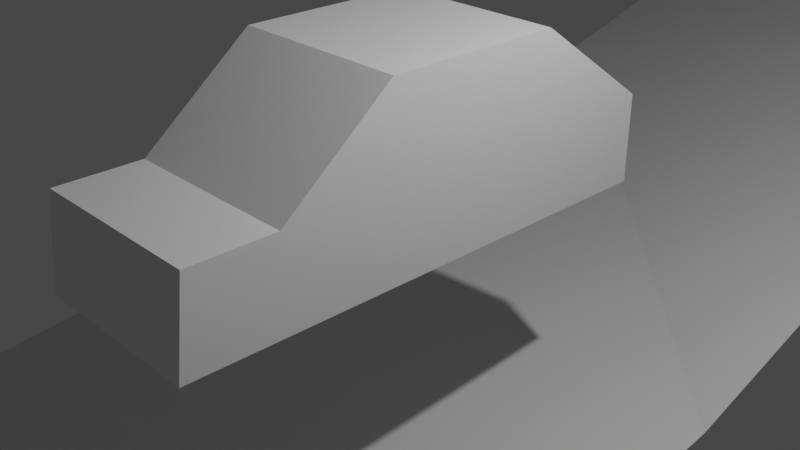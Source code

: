 # Source: desmos-car-assets.blend  (saved by Blender 3.2.14; exported with 4.5.12 LTS)
import bpy
from mathutils import Matrix  # noqa: F401  (used for matrix-valued properties, if any)

bpy.ops.wm.read_factory_settings(use_empty=True)
scene = bpy.context.scene
scene.name = 'Scene'

# ---- collections
col_collection = bpy.data.collections.new('Collection'); scene.collection.children.link(col_collection)

# ---- materials (node trees are filled in below, after node groups)
mat_material = bpy.data.materials.new('Material')
mat_material.alpha_threshold = 0.0
mat_material.use_transparent_shadow = False
mat_material.line_color = (0.0, 0.0, 0.0, 1.0)

# ---- material node trees
mat_material.use_nodes = True; mat_material.node_tree.nodes.clear()
_N = mat_material.node_tree.nodes; _L = mat_material.node_tree.links
n0 = _N.new('ShaderNodeOutputMaterial'); n0.name = 'Material Output'; n0.location = (300, 300)
n1 = _N.new('ShaderNodeBsdfPrincipled'); n1.name = 'Principled BSDF'; n1.location = (10, 300)
n1.distribution = 'GGX'
n1.subsurface_method = 'RANDOM_WALK_SKIN'
n1.inputs[2].default_value = 0.4
n1.inputs[3].default_value = 1.45
n1.inputs[27].default_value = (0.0, 0.0, 0.0, 1.0)
n1.inputs[28].default_value = 1.0
_L.new(n1.outputs[0], n0.inputs[0])
n0.is_active_output = True

# ---- world
world_world = bpy.data.worlds.new('World'); scene.world = world_world
world_world.use_nodes = True; world_world.node_tree.nodes.clear()
_N = world_world.node_tree.nodes; _L = world_world.node_tree.links
n0 = _N.new('ShaderNodeOutputWorld'); n0.name = 'World Output'; n0.location = (300, 300)
n1 = _N.new('ShaderNodeBackground'); n1.name = 'Background'; n1.location = (10, 300)
n1.inputs[0].default_value = (0.05088, 0.05088, 0.05088, 1.0)
_L.new(n1.outputs[0], n0.inputs[0])
n0.is_active_output = True
world_world.color = (0.05088, 0.05088, 0.05088)
world_world.use_sun_shadow = False
world_world.sun_shadow_jitter_overblur = 0.0

# ---- cameras
cam_camera = bpy.data.cameras.new('Camera')
cam_camera.clip_end = 100.0
cam_camera.ortho_scale = 7.314

# ---- lights
light_light = bpy.data.lights.new('Light', 'POINT')
light_light.transmission_factor = 0.0
light_light.energy = 1000.0
light_light.shadow_soft_size = 0.1
light_light.shadow_maximum_resolution = 0.006
light_light.use_absolute_resolution = True

# ---- meshes
me_cube = bpy.data.meshes.new('Cube')
me_cube.from_pydata([(1.0, 1.0, 2.0), (1.0, 2.418, 0.0), (1.0, -1.0, 2.0), (1.0, -2.344, 0.0), (-1.0, 1.0, 2.0), (-1.0, 2.418, 0.0), (-1.0, -1.0, 2.0), (-1.0, -2.344, 0.0), (1.0, 2.418, 1.0), (-1.0, -2.236, 1.0), (1.0, -2.236, 1.0), (-1.0, 2.418, 1.0), (1.0, -3.169, 1.0), (1.0, -3.277, 0.0), (-1.0, -3.277, 0.0), (-1.0, -3.169, 1.0)], [], [(0, 4, 6, 2), (10, 2, 6, 9), (9, 6, 4, 11), (5, 1, 3, 7), (8, 0, 2, 10), (11, 4, 0, 8), (5, 11, 8, 1), (1, 8, 10, 3), (7, 9, 11, 5), (7, 3, 13, 14), (13, 12, 15, 14), (10, 9, 15, 12), (3, 10, 12, 13), (9, 7, 14, 15)])
_uv = me_cube.uv_layers.new(name='UVMap')
_uv.uv.foreach_set('vector', [0.625, 0.5, 0.875, 0.5, 0.875, 0.75, 0.625, 0.75, 0.5, 0.75, 0.625, 0.75, 0.625, 1.0, 0.5, 1.0, 0.5, 0.0, 0.625, 0.0, 0.625, 0.25, 0.5, 0.25, 0.125, 0.5, 0.375, 0.5, 0.375, 0.75, 0.125, 0.75, 0.5, 0.5, 0.625, 0.5, 0.625, 0.75, 0.5, 0.75, 0.5, 0.25, 0.625, 0.25, 0.625, 0.5, 0.5, 0.5, 0.375, 0.25, 0.5, 0.25, 0.5, 0.5, 0.375, 0.5, 0.375, 0.5, 0.5, 0.5, 0.5, 0.75, 0.375, 0.75, 0.375, 0.0, 0.5, 0.0, 0.5, 0.25, 0.375, 0.25, 0.125, 0.75, 0.375, 0.75, 0.375, 0.75, 0.125, 0.75, 0.375, 0.75, 0.5, 0.75, 0.5, 1.0, 0.375, 1.0, 0.5, 0.75, 0.5, 1.0, 0.5, 1.0, 0.5, 0.75, 0.375, 0.75, 0.5, 0.75, 0.5, 0.75, 0.375, 0.75, 0.5, 0.0, 0.375, 0.0, 0.375, 0.0, 0.5, 0.0])
me_cube.materials.append(mat_material)
me_cube.use_mirror_vertex_groups = False
me_cube.update()
me_grid = bpy.data.meshes.new('Grid')
me_grid.from_pydata([(-6.957, 13.75, -3.62), (2.207, 13.75, -2.888), (-6.957, 22.8, -2.299), (2.207, 22.79, -0.006972), (-6.753, 32.29, 0.4058), (2.395, 32.24, 4.018), (-5.986, 43.43, 3.964), (-6.957, -7.422, -4.27), (2.207, -7.422, -3.538), (2.207, 3.445, -4.188), (-6.957, 3.445, -4.92)], [], [(1, 2, 0), (3, 4, 2), (5, 6, 4), (1, 3, 2), (3, 5, 4), (9, 7, 8), (0, 9, 1), (9, 10, 7), (0, 10, 9)])
_uv = me_grid.uv_layers.new(name='UVMap')
_uv.uv.foreach_set('vector', [0.5, 0.0, 0.25, 0.25, 0.25, 0.0, 0.5, 0.25, 0.25, 0.5, 0.25, 0.25, 0.5, 0.5, 0.25, 0.75, 0.25, 0.5, 0.5, 0.0, 0.5, 0.25, 0.25, 0.25, 0.5, 0.25, 0.5, 0.5, 0.25, 0.5, 0.5, 0.0, 0.25, 0.0, 0.5, 0.0, 0.25, 0.0, 0.5, 0.0, 0.5, 0.0, 0.5, 0.0, 0.25, 0.0, 0.25, 0.0, 0.25, 0.0, 0.25, 0.0, 0.5, 0.0])
me_grid.update()

# ---- objects
ob_cube = bpy.data.objects.new('Cube', me_cube)
ob_light = bpy.data.objects.new('Light', light_light)
ob_camera = bpy.data.objects.new('Camera', cam_camera)
ob_grid = bpy.data.objects.new('Grid', me_grid)

# ---- transforms, parenting, visibility, modifiers, constraints
ob_cube.location = (0.0, 0.0, 0.0)
ob_cube.lock_rotations_4d = False
ob_cube.empty_display_type = 'ARROWS'
ob_cube.lineart.crease_threshold = 0.0
_m = ob_cube.modifiers.new('Triangulate', 'TRIANGULATE')
ob_light.location = (4.076, 1.005, 5.904)
ob_light.rotation_euler = (0.6503, 0.05522, 1.866)
ob_light.lock_rotations_4d = False
ob_light.empty_display_type = 'ARROWS'
ob_light.color = (0.0, 0.0, 0.0, 0.0)
ob_light.lineart.crease_threshold = 0.0
ob_camera.location = (7.359, -6.926, 4.958)
ob_camera.rotation_euler = (1.109, 0.0, 0.8149)
ob_camera.lock_rotations_4d = False
ob_camera.empty_display_type = 'ARROWS'
ob_camera.color = (0.0, 0.0, 0.0, 0.0)
ob_camera.display_type = 'WIRE'
ob_camera.lineart.crease_threshold = 0.0
ob_grid.location = (0.0, -11.0, 0.0)

# ---- collection membership
col_collection.objects.link(ob_cube)
col_collection.objects.link(ob_light)
col_collection.objects.link(ob_camera)
col_collection.objects.link(ob_grid)

# ---- scene / render settings (as saved in the file)
scene.camera = ob_camera
scene.frame_start = 1; scene.frame_end = 250; scene.frame_set(1)
scene.render.engine = 'BLENDER_EEVEE_NEXT'
scene.cycles.sampling_pattern = 'TABULATED_SOBOL'
scene.cycles.use_light_tree = False
scene.view_settings.view_transform = 'Filmic'
bpy.context.view_layer.update()

